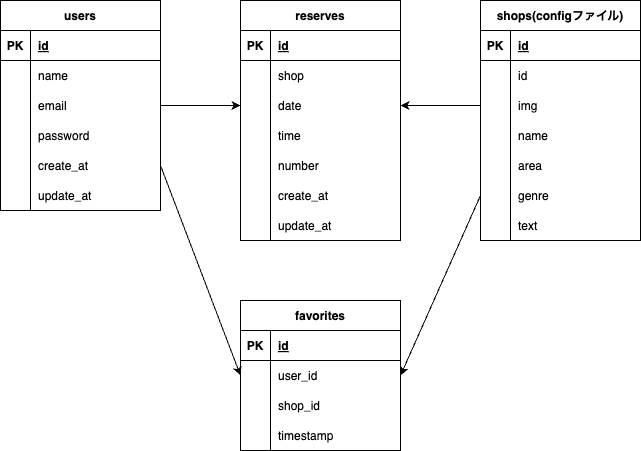

The diagram above was exported from draw.io. Its source (the exported page's mxGraphModel, read from the mxfile embedded in the PNG):
<mxGraphModel dx="595" dy="414" grid="1" gridSize="10" guides="1" tooltips="1" connect="1" arrows="1" fold="1" page="1" pageScale="1" pageWidth="827" pageHeight="1169" math="0" shadow="0">
  <root>
    <mxCell id="0" />
    <mxCell id="1" parent="0" />
    <mxCell id="2" value="users" style="shape=table;startSize=30;container=1;collapsible=1;childLayout=tableLayout;fixedRows=1;rowLines=0;fontStyle=1;align=center;resizeLast=1;" parent="1" vertex="1">
      <mxGeometry x="120" y="60" width="160" height="210" as="geometry" />
    </mxCell>
    <mxCell id="3" value="" style="shape=tableRow;horizontal=0;startSize=0;swimlaneHead=0;swimlaneBody=0;fillColor=none;collapsible=0;dropTarget=0;points=[[0,0.5],[1,0.5]];portConstraint=eastwest;top=0;left=0;right=0;bottom=1;" parent="2" vertex="1">
      <mxGeometry y="30" width="160" height="30" as="geometry" />
    </mxCell>
    <mxCell id="4" value="PK" style="shape=partialRectangle;connectable=0;fillColor=none;top=0;left=0;bottom=0;right=0;fontStyle=1;overflow=hidden;" parent="3" vertex="1">
      <mxGeometry width="30" height="30" as="geometry">
        <mxRectangle width="30" height="30" as="alternateBounds" />
      </mxGeometry>
    </mxCell>
    <mxCell id="5" value="id" style="shape=partialRectangle;connectable=0;fillColor=none;top=0;left=0;bottom=0;right=0;align=left;spacingLeft=6;fontStyle=5;overflow=hidden;" parent="3" vertex="1">
      <mxGeometry x="30" width="130" height="30" as="geometry">
        <mxRectangle width="130" height="30" as="alternateBounds" />
      </mxGeometry>
    </mxCell>
    <mxCell id="6" value="" style="shape=tableRow;horizontal=0;startSize=0;swimlaneHead=0;swimlaneBody=0;fillColor=none;collapsible=0;dropTarget=0;points=[[0,0.5],[1,0.5]];portConstraint=eastwest;top=0;left=0;right=0;bottom=0;" parent="2" vertex="1">
      <mxGeometry y="60" width="160" height="30" as="geometry" />
    </mxCell>
    <mxCell id="7" value="" style="shape=partialRectangle;connectable=0;fillColor=none;top=0;left=0;bottom=0;right=0;editable=1;overflow=hidden;" parent="6" vertex="1">
      <mxGeometry width="30" height="30" as="geometry">
        <mxRectangle width="30" height="30" as="alternateBounds" />
      </mxGeometry>
    </mxCell>
    <mxCell id="8" value="name" style="shape=partialRectangle;connectable=0;fillColor=none;top=0;left=0;bottom=0;right=0;align=left;spacingLeft=6;overflow=hidden;" parent="6" vertex="1">
      <mxGeometry x="30" width="130" height="30" as="geometry">
        <mxRectangle width="130" height="30" as="alternateBounds" />
      </mxGeometry>
    </mxCell>
    <mxCell id="9" value="" style="shape=tableRow;horizontal=0;startSize=0;swimlaneHead=0;swimlaneBody=0;fillColor=none;collapsible=0;dropTarget=0;points=[[0,0.5],[1,0.5]];portConstraint=eastwest;top=0;left=0;right=0;bottom=0;" parent="2" vertex="1">
      <mxGeometry y="90" width="160" height="30" as="geometry" />
    </mxCell>
    <mxCell id="10" value="" style="shape=partialRectangle;connectable=0;fillColor=none;top=0;left=0;bottom=0;right=0;editable=1;overflow=hidden;" parent="9" vertex="1">
      <mxGeometry width="30" height="30" as="geometry">
        <mxRectangle width="30" height="30" as="alternateBounds" />
      </mxGeometry>
    </mxCell>
    <mxCell id="11" value="email" style="shape=partialRectangle;connectable=0;fillColor=none;top=0;left=0;bottom=0;right=0;align=left;spacingLeft=6;overflow=hidden;" parent="9" vertex="1">
      <mxGeometry x="30" width="130" height="30" as="geometry">
        <mxRectangle width="130" height="30" as="alternateBounds" />
      </mxGeometry>
    </mxCell>
    <mxCell id="12" value="" style="shape=tableRow;horizontal=0;startSize=0;swimlaneHead=0;swimlaneBody=0;fillColor=none;collapsible=0;dropTarget=0;points=[[0,0.5],[1,0.5]];portConstraint=eastwest;top=0;left=0;right=0;bottom=0;" parent="2" vertex="1">
      <mxGeometry y="120" width="160" height="30" as="geometry" />
    </mxCell>
    <mxCell id="13" value="" style="shape=partialRectangle;connectable=0;fillColor=none;top=0;left=0;bottom=0;right=0;editable=1;overflow=hidden;" parent="12" vertex="1">
      <mxGeometry width="30" height="30" as="geometry">
        <mxRectangle width="30" height="30" as="alternateBounds" />
      </mxGeometry>
    </mxCell>
    <mxCell id="14" value="password" style="shape=partialRectangle;connectable=0;fillColor=none;top=0;left=0;bottom=0;right=0;align=left;spacingLeft=6;overflow=hidden;" parent="12" vertex="1">
      <mxGeometry x="30" width="130" height="30" as="geometry">
        <mxRectangle width="130" height="30" as="alternateBounds" />
      </mxGeometry>
    </mxCell>
    <mxCell id="18" value="" style="shape=tableRow;horizontal=0;startSize=0;swimlaneHead=0;swimlaneBody=0;fillColor=none;collapsible=0;dropTarget=0;points=[[0,0.5],[1,0.5]];portConstraint=eastwest;top=0;left=0;right=0;bottom=0;" parent="2" vertex="1">
      <mxGeometry y="150" width="160" height="30" as="geometry" />
    </mxCell>
    <mxCell id="19" value="" style="shape=partialRectangle;connectable=0;fillColor=none;top=0;left=0;bottom=0;right=0;editable=1;overflow=hidden;" parent="18" vertex="1">
      <mxGeometry width="30" height="30" as="geometry">
        <mxRectangle width="30" height="30" as="alternateBounds" />
      </mxGeometry>
    </mxCell>
    <mxCell id="20" value="create_at" style="shape=partialRectangle;connectable=0;fillColor=none;top=0;left=0;bottom=0;right=0;align=left;spacingLeft=6;overflow=hidden;" parent="18" vertex="1">
      <mxGeometry x="30" width="130" height="30" as="geometry">
        <mxRectangle width="130" height="30" as="alternateBounds" />
      </mxGeometry>
    </mxCell>
    <mxCell id="15" value="" style="shape=tableRow;horizontal=0;startSize=0;swimlaneHead=0;swimlaneBody=0;fillColor=none;collapsible=0;dropTarget=0;points=[[0,0.5],[1,0.5]];portConstraint=eastwest;top=0;left=0;right=0;bottom=0;" parent="2" vertex="1">
      <mxGeometry y="180" width="160" height="30" as="geometry" />
    </mxCell>
    <mxCell id="16" value="" style="shape=partialRectangle;connectable=0;fillColor=none;top=0;left=0;bottom=0;right=0;editable=1;overflow=hidden;" parent="15" vertex="1">
      <mxGeometry width="30" height="30" as="geometry">
        <mxRectangle width="30" height="30" as="alternateBounds" />
      </mxGeometry>
    </mxCell>
    <mxCell id="17" value="update_at" style="shape=partialRectangle;connectable=0;fillColor=none;top=0;left=0;bottom=0;right=0;align=left;spacingLeft=6;overflow=hidden;" parent="15" vertex="1">
      <mxGeometry x="30" width="130" height="30" as="geometry">
        <mxRectangle width="130" height="30" as="alternateBounds" />
      </mxGeometry>
    </mxCell>
    <mxCell id="21" value="reserves" style="shape=table;startSize=30;container=1;collapsible=1;childLayout=tableLayout;fixedRows=1;rowLines=0;fontStyle=1;align=center;resizeLast=1;" parent="1" vertex="1">
      <mxGeometry x="360" y="60" width="160" height="240" as="geometry" />
    </mxCell>
    <mxCell id="22" value="" style="shape=tableRow;horizontal=0;startSize=0;swimlaneHead=0;swimlaneBody=0;fillColor=none;collapsible=0;dropTarget=0;points=[[0,0.5],[1,0.5]];portConstraint=eastwest;top=0;left=0;right=0;bottom=1;" parent="21" vertex="1">
      <mxGeometry y="30" width="160" height="30" as="geometry" />
    </mxCell>
    <mxCell id="23" value="PK" style="shape=partialRectangle;connectable=0;fillColor=none;top=0;left=0;bottom=0;right=0;fontStyle=1;overflow=hidden;" parent="22" vertex="1">
      <mxGeometry width="30" height="30" as="geometry">
        <mxRectangle width="30" height="30" as="alternateBounds" />
      </mxGeometry>
    </mxCell>
    <mxCell id="24" value="id" style="shape=partialRectangle;connectable=0;fillColor=none;top=0;left=0;bottom=0;right=0;align=left;spacingLeft=6;fontStyle=5;overflow=hidden;" parent="22" vertex="1">
      <mxGeometry x="30" width="130" height="30" as="geometry">
        <mxRectangle width="130" height="30" as="alternateBounds" />
      </mxGeometry>
    </mxCell>
    <mxCell id="40" value="" style="shape=tableRow;horizontal=0;startSize=0;swimlaneHead=0;swimlaneBody=0;fillColor=none;collapsible=0;dropTarget=0;points=[[0,0.5],[1,0.5]];portConstraint=eastwest;top=0;left=0;right=0;bottom=0;" parent="21" vertex="1">
      <mxGeometry y="60" width="160" height="30" as="geometry" />
    </mxCell>
    <mxCell id="41" value="" style="shape=partialRectangle;connectable=0;fillColor=none;top=0;left=0;bottom=0;right=0;editable=1;overflow=hidden;" parent="40" vertex="1">
      <mxGeometry width="30" height="30" as="geometry">
        <mxRectangle width="30" height="30" as="alternateBounds" />
      </mxGeometry>
    </mxCell>
    <mxCell id="42" value="shop" style="shape=partialRectangle;connectable=0;fillColor=none;top=0;left=0;bottom=0;right=0;align=left;spacingLeft=6;overflow=hidden;" parent="40" vertex="1">
      <mxGeometry x="30" width="130" height="30" as="geometry">
        <mxRectangle width="130" height="30" as="alternateBounds" />
      </mxGeometry>
    </mxCell>
    <mxCell id="25" value="" style="shape=tableRow;horizontal=0;startSize=0;swimlaneHead=0;swimlaneBody=0;fillColor=none;collapsible=0;dropTarget=0;points=[[0,0.5],[1,0.5]];portConstraint=eastwest;top=0;left=0;right=0;bottom=0;" parent="21" vertex="1">
      <mxGeometry y="90" width="160" height="30" as="geometry" />
    </mxCell>
    <mxCell id="26" value="" style="shape=partialRectangle;connectable=0;fillColor=none;top=0;left=0;bottom=0;right=0;editable=1;overflow=hidden;" parent="25" vertex="1">
      <mxGeometry width="30" height="30" as="geometry">
        <mxRectangle width="30" height="30" as="alternateBounds" />
      </mxGeometry>
    </mxCell>
    <mxCell id="27" value="date" style="shape=partialRectangle;connectable=0;fillColor=none;top=0;left=0;bottom=0;right=0;align=left;spacingLeft=6;overflow=hidden;" parent="25" vertex="1">
      <mxGeometry x="30" width="130" height="30" as="geometry">
        <mxRectangle width="130" height="30" as="alternateBounds" />
      </mxGeometry>
    </mxCell>
    <mxCell id="28" value="" style="shape=tableRow;horizontal=0;startSize=0;swimlaneHead=0;swimlaneBody=0;fillColor=none;collapsible=0;dropTarget=0;points=[[0,0.5],[1,0.5]];portConstraint=eastwest;top=0;left=0;right=0;bottom=0;" parent="21" vertex="1">
      <mxGeometry y="120" width="160" height="30" as="geometry" />
    </mxCell>
    <mxCell id="29" value="" style="shape=partialRectangle;connectable=0;fillColor=none;top=0;left=0;bottom=0;right=0;editable=1;overflow=hidden;" parent="28" vertex="1">
      <mxGeometry width="30" height="30" as="geometry">
        <mxRectangle width="30" height="30" as="alternateBounds" />
      </mxGeometry>
    </mxCell>
    <mxCell id="30" value="time" style="shape=partialRectangle;connectable=0;fillColor=none;top=0;left=0;bottom=0;right=0;align=left;spacingLeft=6;overflow=hidden;" parent="28" vertex="1">
      <mxGeometry x="30" width="130" height="30" as="geometry">
        <mxRectangle width="130" height="30" as="alternateBounds" />
      </mxGeometry>
    </mxCell>
    <mxCell id="31" value="" style="shape=tableRow;horizontal=0;startSize=0;swimlaneHead=0;swimlaneBody=0;fillColor=none;collapsible=0;dropTarget=0;points=[[0,0.5],[1,0.5]];portConstraint=eastwest;top=0;left=0;right=0;bottom=0;" parent="21" vertex="1">
      <mxGeometry y="150" width="160" height="30" as="geometry" />
    </mxCell>
    <mxCell id="32" value="" style="shape=partialRectangle;connectable=0;fillColor=none;top=0;left=0;bottom=0;right=0;editable=1;overflow=hidden;" parent="31" vertex="1">
      <mxGeometry width="30" height="30" as="geometry">
        <mxRectangle width="30" height="30" as="alternateBounds" />
      </mxGeometry>
    </mxCell>
    <mxCell id="33" value="number" style="shape=partialRectangle;connectable=0;fillColor=none;top=0;left=0;bottom=0;right=0;align=left;spacingLeft=6;overflow=hidden;" parent="31" vertex="1">
      <mxGeometry x="30" width="130" height="30" as="geometry">
        <mxRectangle width="130" height="30" as="alternateBounds" />
      </mxGeometry>
    </mxCell>
    <mxCell id="37" value="" style="shape=tableRow;horizontal=0;startSize=0;swimlaneHead=0;swimlaneBody=0;fillColor=none;collapsible=0;dropTarget=0;points=[[0,0.5],[1,0.5]];portConstraint=eastwest;top=0;left=0;right=0;bottom=0;" parent="21" vertex="1">
      <mxGeometry y="180" width="160" height="30" as="geometry" />
    </mxCell>
    <mxCell id="38" value="" style="shape=partialRectangle;connectable=0;fillColor=none;top=0;left=0;bottom=0;right=0;editable=1;overflow=hidden;" parent="37" vertex="1">
      <mxGeometry width="30" height="30" as="geometry">
        <mxRectangle width="30" height="30" as="alternateBounds" />
      </mxGeometry>
    </mxCell>
    <mxCell id="39" value="create_at" style="shape=partialRectangle;connectable=0;fillColor=none;top=0;left=0;bottom=0;right=0;align=left;spacingLeft=6;overflow=hidden;" parent="37" vertex="1">
      <mxGeometry x="30" width="130" height="30" as="geometry">
        <mxRectangle width="130" height="30" as="alternateBounds" />
      </mxGeometry>
    </mxCell>
    <mxCell id="34" value="" style="shape=tableRow;horizontal=0;startSize=0;swimlaneHead=0;swimlaneBody=0;fillColor=none;collapsible=0;dropTarget=0;points=[[0,0.5],[1,0.5]];portConstraint=eastwest;top=0;left=0;right=0;bottom=0;" parent="21" vertex="1">
      <mxGeometry y="210" width="160" height="30" as="geometry" />
    </mxCell>
    <mxCell id="35" value="" style="shape=partialRectangle;connectable=0;fillColor=none;top=0;left=0;bottom=0;right=0;editable=1;overflow=hidden;" parent="34" vertex="1">
      <mxGeometry width="30" height="30" as="geometry">
        <mxRectangle width="30" height="30" as="alternateBounds" />
      </mxGeometry>
    </mxCell>
    <mxCell id="36" value="update_at" style="shape=partialRectangle;connectable=0;fillColor=none;top=0;left=0;bottom=0;right=0;align=left;spacingLeft=6;overflow=hidden;" parent="34" vertex="1">
      <mxGeometry x="30" width="130" height="30" as="geometry">
        <mxRectangle width="130" height="30" as="alternateBounds" />
      </mxGeometry>
    </mxCell>
    <mxCell id="43" value="favorites" style="shape=table;startSize=30;container=1;collapsible=1;childLayout=tableLayout;fixedRows=1;rowLines=0;fontStyle=1;align=center;resizeLast=1;" vertex="1" parent="1">
      <mxGeometry x="360" y="360" width="160" height="150" as="geometry" />
    </mxCell>
    <mxCell id="44" value="" style="shape=tableRow;horizontal=0;startSize=0;swimlaneHead=0;swimlaneBody=0;fillColor=none;collapsible=0;dropTarget=0;points=[[0,0.5],[1,0.5]];portConstraint=eastwest;top=0;left=0;right=0;bottom=1;" vertex="1" parent="43">
      <mxGeometry y="30" width="160" height="30" as="geometry" />
    </mxCell>
    <mxCell id="45" value="PK" style="shape=partialRectangle;connectable=0;fillColor=none;top=0;left=0;bottom=0;right=0;fontStyle=1;overflow=hidden;" vertex="1" parent="44">
      <mxGeometry width="30" height="30" as="geometry">
        <mxRectangle width="30" height="30" as="alternateBounds" />
      </mxGeometry>
    </mxCell>
    <mxCell id="46" value="id" style="shape=partialRectangle;connectable=0;fillColor=none;top=0;left=0;bottom=0;right=0;align=left;spacingLeft=6;fontStyle=5;overflow=hidden;" vertex="1" parent="44">
      <mxGeometry x="30" width="130" height="30" as="geometry">
        <mxRectangle width="130" height="30" as="alternateBounds" />
      </mxGeometry>
    </mxCell>
    <mxCell id="47" value="" style="shape=tableRow;horizontal=0;startSize=0;swimlaneHead=0;swimlaneBody=0;fillColor=none;collapsible=0;dropTarget=0;points=[[0,0.5],[1,0.5]];portConstraint=eastwest;top=0;left=0;right=0;bottom=0;" vertex="1" parent="43">
      <mxGeometry y="60" width="160" height="30" as="geometry" />
    </mxCell>
    <mxCell id="48" value="" style="shape=partialRectangle;connectable=0;fillColor=none;top=0;left=0;bottom=0;right=0;editable=1;overflow=hidden;" vertex="1" parent="47">
      <mxGeometry width="30" height="30" as="geometry">
        <mxRectangle width="30" height="30" as="alternateBounds" />
      </mxGeometry>
    </mxCell>
    <mxCell id="49" value="user_id" style="shape=partialRectangle;connectable=0;fillColor=none;top=0;left=0;bottom=0;right=0;align=left;spacingLeft=6;overflow=hidden;" vertex="1" parent="47">
      <mxGeometry x="30" width="130" height="30" as="geometry">
        <mxRectangle width="130" height="30" as="alternateBounds" />
      </mxGeometry>
    </mxCell>
    <mxCell id="50" value="" style="shape=tableRow;horizontal=0;startSize=0;swimlaneHead=0;swimlaneBody=0;fillColor=none;collapsible=0;dropTarget=0;points=[[0,0.5],[1,0.5]];portConstraint=eastwest;top=0;left=0;right=0;bottom=0;" vertex="1" parent="43">
      <mxGeometry y="90" width="160" height="30" as="geometry" />
    </mxCell>
    <mxCell id="51" value="" style="shape=partialRectangle;connectable=0;fillColor=none;top=0;left=0;bottom=0;right=0;editable=1;overflow=hidden;" vertex="1" parent="50">
      <mxGeometry width="30" height="30" as="geometry">
        <mxRectangle width="30" height="30" as="alternateBounds" />
      </mxGeometry>
    </mxCell>
    <mxCell id="52" value="shop_id" style="shape=partialRectangle;connectable=0;fillColor=none;top=0;left=0;bottom=0;right=0;align=left;spacingLeft=6;overflow=hidden;" vertex="1" parent="50">
      <mxGeometry x="30" width="130" height="30" as="geometry">
        <mxRectangle width="130" height="30" as="alternateBounds" />
      </mxGeometry>
    </mxCell>
    <mxCell id="53" value="" style="shape=tableRow;horizontal=0;startSize=0;swimlaneHead=0;swimlaneBody=0;fillColor=none;collapsible=0;dropTarget=0;points=[[0,0.5],[1,0.5]];portConstraint=eastwest;top=0;left=0;right=0;bottom=0;" vertex="1" parent="43">
      <mxGeometry y="120" width="160" height="30" as="geometry" />
    </mxCell>
    <mxCell id="54" value="" style="shape=partialRectangle;connectable=0;fillColor=none;top=0;left=0;bottom=0;right=0;editable=1;overflow=hidden;" vertex="1" parent="53">
      <mxGeometry width="30" height="30" as="geometry">
        <mxRectangle width="30" height="30" as="alternateBounds" />
      </mxGeometry>
    </mxCell>
    <mxCell id="55" value="timestamp" style="shape=partialRectangle;connectable=0;fillColor=none;top=0;left=0;bottom=0;right=0;align=left;spacingLeft=6;overflow=hidden;" vertex="1" parent="53">
      <mxGeometry x="30" width="130" height="30" as="geometry">
        <mxRectangle width="130" height="30" as="alternateBounds" />
      </mxGeometry>
    </mxCell>
    <mxCell id="56" value="shops(configファイル)" style="shape=table;startSize=30;container=1;collapsible=1;childLayout=tableLayout;fixedRows=1;rowLines=0;fontStyle=1;align=center;resizeLast=1;" vertex="1" parent="1">
      <mxGeometry x="600" y="60" width="160" height="240" as="geometry" />
    </mxCell>
    <mxCell id="57" value="" style="shape=tableRow;horizontal=0;startSize=0;swimlaneHead=0;swimlaneBody=0;fillColor=none;collapsible=0;dropTarget=0;points=[[0,0.5],[1,0.5]];portConstraint=eastwest;top=0;left=0;right=0;bottom=1;" vertex="1" parent="56">
      <mxGeometry y="30" width="160" height="30" as="geometry" />
    </mxCell>
    <mxCell id="58" value="PK" style="shape=partialRectangle;connectable=0;fillColor=none;top=0;left=0;bottom=0;right=0;fontStyle=1;overflow=hidden;" vertex="1" parent="57">
      <mxGeometry width="30" height="30" as="geometry">
        <mxRectangle width="30" height="30" as="alternateBounds" />
      </mxGeometry>
    </mxCell>
    <mxCell id="59" value="id" style="shape=partialRectangle;connectable=0;fillColor=none;top=0;left=0;bottom=0;right=0;align=left;spacingLeft=6;fontStyle=5;overflow=hidden;" vertex="1" parent="57">
      <mxGeometry x="30" width="130" height="30" as="geometry">
        <mxRectangle width="130" height="30" as="alternateBounds" />
      </mxGeometry>
    </mxCell>
    <mxCell id="60" value="" style="shape=tableRow;horizontal=0;startSize=0;swimlaneHead=0;swimlaneBody=0;fillColor=none;collapsible=0;dropTarget=0;points=[[0,0.5],[1,0.5]];portConstraint=eastwest;top=0;left=0;right=0;bottom=0;" vertex="1" parent="56">
      <mxGeometry y="60" width="160" height="30" as="geometry" />
    </mxCell>
    <mxCell id="61" value="" style="shape=partialRectangle;connectable=0;fillColor=none;top=0;left=0;bottom=0;right=0;editable=1;overflow=hidden;" vertex="1" parent="60">
      <mxGeometry width="30" height="30" as="geometry">
        <mxRectangle width="30" height="30" as="alternateBounds" />
      </mxGeometry>
    </mxCell>
    <mxCell id="62" value="id" style="shape=partialRectangle;connectable=0;fillColor=none;top=0;left=0;bottom=0;right=0;align=left;spacingLeft=6;overflow=hidden;" vertex="1" parent="60">
      <mxGeometry x="30" width="130" height="30" as="geometry">
        <mxRectangle width="130" height="30" as="alternateBounds" />
      </mxGeometry>
    </mxCell>
    <mxCell id="63" value="" style="shape=tableRow;horizontal=0;startSize=0;swimlaneHead=0;swimlaneBody=0;fillColor=none;collapsible=0;dropTarget=0;points=[[0,0.5],[1,0.5]];portConstraint=eastwest;top=0;left=0;right=0;bottom=0;" vertex="1" parent="56">
      <mxGeometry y="90" width="160" height="30" as="geometry" />
    </mxCell>
    <mxCell id="64" value="" style="shape=partialRectangle;connectable=0;fillColor=none;top=0;left=0;bottom=0;right=0;editable=1;overflow=hidden;" vertex="1" parent="63">
      <mxGeometry width="30" height="30" as="geometry">
        <mxRectangle width="30" height="30" as="alternateBounds" />
      </mxGeometry>
    </mxCell>
    <mxCell id="65" value="img" style="shape=partialRectangle;connectable=0;fillColor=none;top=0;left=0;bottom=0;right=0;align=left;spacingLeft=6;overflow=hidden;" vertex="1" parent="63">
      <mxGeometry x="30" width="130" height="30" as="geometry">
        <mxRectangle width="130" height="30" as="alternateBounds" />
      </mxGeometry>
    </mxCell>
    <mxCell id="66" value="" style="shape=tableRow;horizontal=0;startSize=0;swimlaneHead=0;swimlaneBody=0;fillColor=none;collapsible=0;dropTarget=0;points=[[0,0.5],[1,0.5]];portConstraint=eastwest;top=0;left=0;right=0;bottom=0;" vertex="1" parent="56">
      <mxGeometry y="120" width="160" height="30" as="geometry" />
    </mxCell>
    <mxCell id="67" value="" style="shape=partialRectangle;connectable=0;fillColor=none;top=0;left=0;bottom=0;right=0;editable=1;overflow=hidden;" vertex="1" parent="66">
      <mxGeometry width="30" height="30" as="geometry">
        <mxRectangle width="30" height="30" as="alternateBounds" />
      </mxGeometry>
    </mxCell>
    <mxCell id="68" value="name" style="shape=partialRectangle;connectable=0;fillColor=none;top=0;left=0;bottom=0;right=0;align=left;spacingLeft=6;overflow=hidden;" vertex="1" parent="66">
      <mxGeometry x="30" width="130" height="30" as="geometry">
        <mxRectangle width="130" height="30" as="alternateBounds" />
      </mxGeometry>
    </mxCell>
    <mxCell id="70" value="" style="shape=tableRow;horizontal=0;startSize=0;swimlaneHead=0;swimlaneBody=0;fillColor=none;collapsible=0;dropTarget=0;points=[[0,0.5],[1,0.5]];portConstraint=eastwest;top=0;left=0;right=0;bottom=0;" vertex="1" parent="56">
      <mxGeometry y="150" width="160" height="30" as="geometry" />
    </mxCell>
    <mxCell id="71" value="" style="shape=partialRectangle;connectable=0;fillColor=none;top=0;left=0;bottom=0;right=0;editable=1;overflow=hidden;" vertex="1" parent="70">
      <mxGeometry width="30" height="30" as="geometry">
        <mxRectangle width="30" height="30" as="alternateBounds" />
      </mxGeometry>
    </mxCell>
    <mxCell id="72" value="area" style="shape=partialRectangle;connectable=0;fillColor=none;top=0;left=0;bottom=0;right=0;align=left;spacingLeft=6;overflow=hidden;" vertex="1" parent="70">
      <mxGeometry x="30" width="130" height="30" as="geometry">
        <mxRectangle width="130" height="30" as="alternateBounds" />
      </mxGeometry>
    </mxCell>
    <mxCell id="74" value="" style="shape=tableRow;horizontal=0;startSize=0;swimlaneHead=0;swimlaneBody=0;fillColor=none;collapsible=0;dropTarget=0;points=[[0,0.5],[1,0.5]];portConstraint=eastwest;top=0;left=0;right=0;bottom=0;" vertex="1" parent="56">
      <mxGeometry y="180" width="160" height="30" as="geometry" />
    </mxCell>
    <mxCell id="75" value="" style="shape=partialRectangle;connectable=0;fillColor=none;top=0;left=0;bottom=0;right=0;editable=1;overflow=hidden;" vertex="1" parent="74">
      <mxGeometry width="30" height="30" as="geometry">
        <mxRectangle width="30" height="30" as="alternateBounds" />
      </mxGeometry>
    </mxCell>
    <mxCell id="76" value="genre" style="shape=partialRectangle;connectable=0;fillColor=none;top=0;left=0;bottom=0;right=0;align=left;spacingLeft=6;overflow=hidden;" vertex="1" parent="74">
      <mxGeometry x="30" width="130" height="30" as="geometry">
        <mxRectangle width="130" height="30" as="alternateBounds" />
      </mxGeometry>
    </mxCell>
    <mxCell id="77" value="" style="shape=tableRow;horizontal=0;startSize=0;swimlaneHead=0;swimlaneBody=0;fillColor=none;collapsible=0;dropTarget=0;points=[[0,0.5],[1,0.5]];portConstraint=eastwest;top=0;left=0;right=0;bottom=0;" vertex="1" parent="56">
      <mxGeometry y="210" width="160" height="30" as="geometry" />
    </mxCell>
    <mxCell id="78" value="" style="shape=partialRectangle;connectable=0;fillColor=none;top=0;left=0;bottom=0;right=0;editable=1;overflow=hidden;" vertex="1" parent="77">
      <mxGeometry width="30" height="30" as="geometry">
        <mxRectangle width="30" height="30" as="alternateBounds" />
      </mxGeometry>
    </mxCell>
    <mxCell id="79" value="text" style="shape=partialRectangle;connectable=0;fillColor=none;top=0;left=0;bottom=0;right=0;align=left;spacingLeft=6;overflow=hidden;" vertex="1" parent="77">
      <mxGeometry x="30" width="130" height="30" as="geometry">
        <mxRectangle width="130" height="30" as="alternateBounds" />
      </mxGeometry>
    </mxCell>
    <mxCell id="80" style="edgeStyle=none;html=1;exitX=1;exitY=0.5;exitDx=0;exitDy=0;" edge="1" parent="1" source="9" target="25">
      <mxGeometry relative="1" as="geometry" />
    </mxCell>
    <mxCell id="81" style="edgeStyle=none;html=1;exitX=0;exitY=0.5;exitDx=0;exitDy=0;entryX=1;entryY=0.5;entryDx=0;entryDy=0;" edge="1" parent="1" source="63" target="25">
      <mxGeometry relative="1" as="geometry" />
    </mxCell>
    <mxCell id="82" style="edgeStyle=none;html=1;exitX=0;exitY=0.5;exitDx=0;exitDy=0;entryX=1;entryY=0.5;entryDx=0;entryDy=0;" edge="1" parent="1" source="74" target="47">
      <mxGeometry relative="1" as="geometry" />
    </mxCell>
    <mxCell id="83" style="edgeStyle=none;html=1;exitX=1;exitY=0.5;exitDx=0;exitDy=0;entryX=0;entryY=0.5;entryDx=0;entryDy=0;" edge="1" parent="1" source="18" target="47">
      <mxGeometry relative="1" as="geometry" />
    </mxCell>
  </root>
</mxGraphModel>